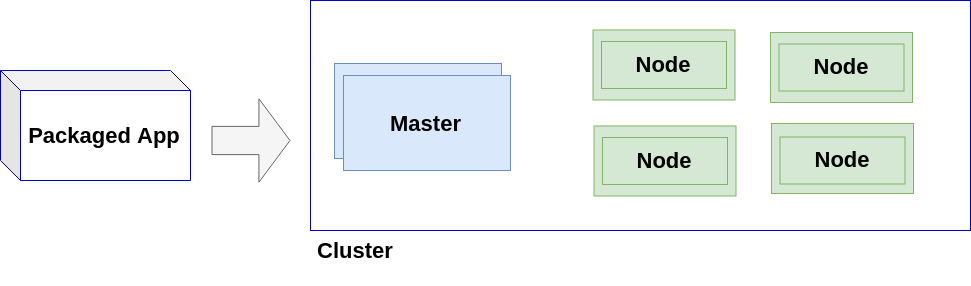

The diagram above was exported from draw.io. Its source (the exported page's mxGraphModel, read from the mxfile embedded in the PNG):
<mxGraphModel dx="1673" dy="878" grid="1" gridSize="10" guides="1" tooltips="1" connect="1" arrows="1" fold="1" page="1" pageScale="1" pageWidth="827" pageHeight="1169" math="0" shadow="0">
  <root>
    <mxCell id="0" />
    <mxCell id="1" parent="0" />
    <mxCell id="rzHqgexmWaGwaKbCsLlK-70" value="" style="rounded=0;whiteSpace=wrap;html=1;strokeColor=#0000CC;fillColor=#FFFFFF;" vertex="1" parent="1">
      <mxGeometry x="410" y="170" width="660" height="230" as="geometry" />
    </mxCell>
    <mxCell id="rzHqgexmWaGwaKbCsLlK-85" value="" style="rounded=0;whiteSpace=wrap;html=1;strokeColor=#6c8ebf;fillColor=#dae8fc;" vertex="1" parent="1">
      <mxGeometry x="434" y="233" width="167" height="95" as="geometry" />
    </mxCell>
    <mxCell id="rzHqgexmWaGwaKbCsLlK-69" value="" style="shape=cube;whiteSpace=wrap;html=1;boundedLbl=1;backgroundOutline=1;darkOpacity=0.05;darkOpacity2=0.1;strokeColor=#0000CC;fillColor=#FFFFFF;" vertex="1" parent="1">
      <mxGeometry x="100" y="240" width="190" height="110" as="geometry" />
    </mxCell>
    <mxCell id="rzHqgexmWaGwaKbCsLlK-71" value="&lt;font style=&quot;font-size: 22px&quot;&gt;&lt;b&gt;Packaged App&lt;/b&gt;&lt;/font&gt;" style="text;html=1;strokeColor=none;fillColor=none;align=center;verticalAlign=middle;whiteSpace=wrap;rounded=0;" vertex="1" parent="1">
      <mxGeometry x="110" y="270" width="188" height="70" as="geometry" />
    </mxCell>
    <mxCell id="rzHqgexmWaGwaKbCsLlK-72" value="" style="rounded=0;whiteSpace=wrap;html=1;strokeColor=#6c8ebf;fillColor=#dae8fc;" vertex="1" parent="1">
      <mxGeometry x="443" y="245" width="167" height="95" as="geometry" />
    </mxCell>
    <mxCell id="rzHqgexmWaGwaKbCsLlK-74" value="&lt;font style=&quot;font-size: 22px&quot;&gt;&lt;b&gt;Master&lt;/b&gt;&lt;/font&gt;" style="text;html=1;strokeColor=none;fillColor=none;align=center;verticalAlign=middle;whiteSpace=wrap;rounded=0;" vertex="1" parent="1">
      <mxGeometry x="450" y="258" width="151" height="70" as="geometry" />
    </mxCell>
    <mxCell id="rzHqgexmWaGwaKbCsLlK-75" value="" style="rounded=0;whiteSpace=wrap;html=1;strokeColor=#82b366;fillColor=#d5e8d4;" vertex="1" parent="1">
      <mxGeometry x="692.5" y="199.5" width="142" height="70" as="geometry" />
    </mxCell>
    <mxCell id="rzHqgexmWaGwaKbCsLlK-76" value="&lt;font style=&quot;font-size: 22px&quot;&gt;&lt;b&gt;Node&lt;/b&gt;&lt;/font&gt;" style="text;html=1;strokeColor=#82b366;fillColor=#d5e8d4;align=center;verticalAlign=middle;whiteSpace=wrap;rounded=0;" vertex="1" parent="1">
      <mxGeometry x="701" y="211" width="125" height="47" as="geometry" />
    </mxCell>
    <mxCell id="rzHqgexmWaGwaKbCsLlK-77" value="" style="rounded=0;whiteSpace=wrap;html=1;strokeColor=#82b366;fillColor=#d5e8d4;" vertex="1" parent="1">
      <mxGeometry x="693.5" y="295.5" width="142" height="70" as="geometry" />
    </mxCell>
    <mxCell id="rzHqgexmWaGwaKbCsLlK-78" value="&lt;font style=&quot;font-size: 22px&quot;&gt;&lt;b&gt;Node&lt;/b&gt;&lt;/font&gt;" style="text;html=1;strokeColor=#82b366;fillColor=#d5e8d4;align=center;verticalAlign=middle;whiteSpace=wrap;rounded=0;" vertex="1" parent="1">
      <mxGeometry x="702" y="307" width="125" height="47" as="geometry" />
    </mxCell>
    <mxCell id="rzHqgexmWaGwaKbCsLlK-79" value="" style="rounded=0;whiteSpace=wrap;html=1;strokeColor=#82b366;fillColor=#d5e8d4;" vertex="1" parent="1">
      <mxGeometry x="870" y="202" width="142" height="70" as="geometry" />
    </mxCell>
    <mxCell id="rzHqgexmWaGwaKbCsLlK-80" value="&lt;font style=&quot;font-size: 22px&quot;&gt;&lt;b&gt;Node&lt;/b&gt;&lt;/font&gt;" style="text;html=1;strokeColor=#82b366;fillColor=#d5e8d4;align=center;verticalAlign=middle;whiteSpace=wrap;rounded=0;" vertex="1" parent="1">
      <mxGeometry x="878.5" y="213.5" width="125" height="47" as="geometry" />
    </mxCell>
    <mxCell id="rzHqgexmWaGwaKbCsLlK-81" value="" style="rounded=0;whiteSpace=wrap;html=1;strokeColor=#82b366;fillColor=#d5e8d4;" vertex="1" parent="1">
      <mxGeometry x="871" y="293" width="142" height="70" as="geometry" />
    </mxCell>
    <mxCell id="rzHqgexmWaGwaKbCsLlK-82" value="&lt;font style=&quot;font-size: 22px&quot;&gt;&lt;b&gt;Node&lt;/b&gt;&lt;/font&gt;" style="text;html=1;strokeColor=#82b366;fillColor=#d5e8d4;align=center;verticalAlign=middle;whiteSpace=wrap;rounded=0;" vertex="1" parent="1">
      <mxGeometry x="879.5" y="306.5" width="125" height="47" as="geometry" />
    </mxCell>
    <mxCell id="rzHqgexmWaGwaKbCsLlK-84" value="&lt;span style=&quot;font-size: 22px&quot;&gt;&lt;b&gt;Cluster&lt;/b&gt;&lt;/span&gt;" style="text;html=1;strokeColor=none;fillColor=none;align=center;verticalAlign=middle;whiteSpace=wrap;rounded=0;" vertex="1" parent="1">
      <mxGeometry x="361" y="385" width="188" height="70" as="geometry" />
    </mxCell>
    <mxCell id="rzHqgexmWaGwaKbCsLlK-90" value="" style="shape=flexArrow;endArrow=classic;html=1;strokeColor=#666666;fillColor=#f5f5f5;endWidth=54.11764705882353;endSize=10.023529411764706;width=28.235294117647058;" edge="1" parent="1">
      <mxGeometry width="50" height="50" relative="1" as="geometry">
        <mxPoint x="311" y="310" as="sourcePoint" />
        <mxPoint x="390" y="310" as="targetPoint" />
      </mxGeometry>
    </mxCell>
  </root>
</mxGraphModel>